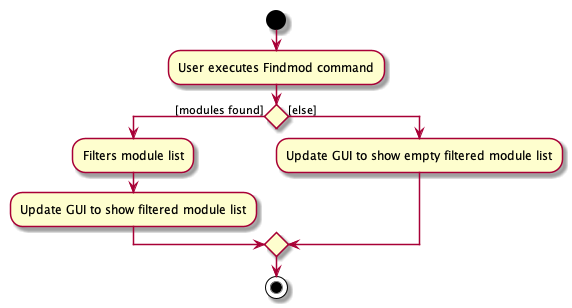

The diagram above was rendered by PlantUML. Its source (embedded in the PNG):
@startuml
start
:User executes Findmod command;


if () then ([modules found])
    :Filters module list;
    :Update GUI to show filtered module list;
else ([else])
    :Update GUI to show empty filtered module list;
endif
stop
@enduml